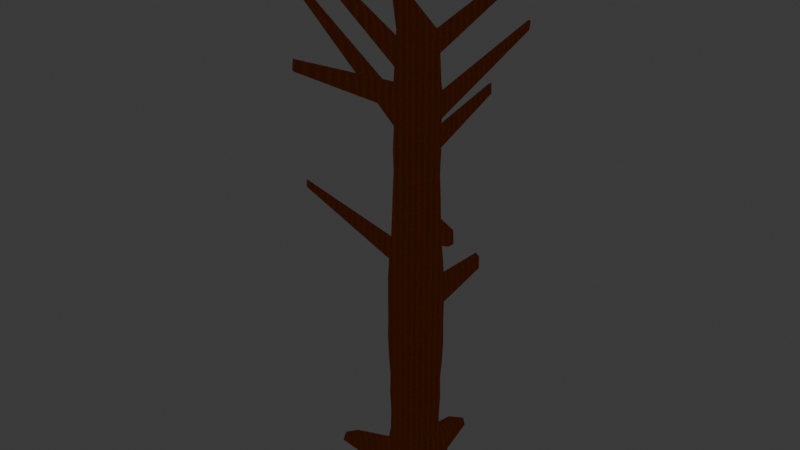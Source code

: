 # Source: Tree.blend  (saved by Blender 4.0.36; exported with 4.5.12 LTS)
import bpy
from mathutils import Matrix  # noqa: F401  (used for matrix-valued properties, if any)

bpy.ops.wm.read_factory_settings(use_empty=True)
scene = bpy.context.scene
scene.name = 'Scene'

# ---- collections
col_collection = bpy.data.collections.new('Collection'); scene.collection.children.link(col_collection)

# ---- materials (node trees are filled in below, after node groups)
mat_material_001 = bpy.data.materials.new('Material.001')
mat_material_001.use_transparent_shadow = False

# ---- material node trees
mat_material_001.use_nodes = True; mat_material_001.node_tree.nodes.clear()
_N = mat_material_001.node_tree.nodes; _L = mat_material_001.node_tree.links
n0 = _N.new('ShaderNodeOutputMaterial'); n0.name = 'Material Output'; n0.location = (259, 270)
n1 = _N.new('ShaderNodeTexWave'); n1.name = 'Wave Texture'; n1.location = (-272, 201)
n1.wave_type = 'RINGS'
n1.rings_direction = 'Z'
n1.inputs[1].default_value = 14.7
n1.inputs[2].default_value = 4.0
n1.inputs[3].default_value = 15.0
n1.inputs[4].default_value = 64.8
n1.inputs[5].default_value = 0.0
n1.inputs[6].default_value = -3.9
n2 = _N.new('ShaderNodeValToRGB'); n2.name = 'Color Ramp'; n2.location = (-12, 189)
while len(n2.color_ramp.elements) > 1: n2.color_ramp.elements.remove(n2.color_ramp.elements[-1])
n2.color_ramp.elements[0].position = 0.0; n2.color_ramp.elements[0].color = (0.03608, 0.009157, 0.002876, 1.0)
_e = n2.color_ramp.elements.new(0.8818); _e.color = (0.01791, 0.0009541, 0.0, 1.0)
_e = n2.color_ramp.elements.new(1.0); _e.color = (0.02925, 0.01361, 0.001889, 1.0)
_L.new(n2.outputs[0], n0.inputs[0])
_L.new(n1.outputs[0], n2.inputs[0])
n0.is_active_output = True

# ---- world
world_world = bpy.data.worlds.new('World'); scene.world = world_world
world_world.use_nodes = True; world_world.node_tree.nodes.clear()
_N = world_world.node_tree.nodes; _L = world_world.node_tree.links
n0 = _N.new('ShaderNodeOutputWorld'); n0.name = 'World Output'; n0.location = (300, 300)
n1 = _N.new('ShaderNodeBackground'); n1.name = 'Background'; n1.location = (10, 300)
n1.inputs[0].default_value = (0.05088, 0.05088, 0.05088, 1.0)
_L.new(n1.outputs[0], n0.inputs[0])
n0.is_active_output = True
world_world.color = (0.05088, 0.05088, 0.05088)
world_world.use_sun_shadow = False
world_world.sun_shadow_jitter_overblur = 0.0

# ---- meshes
me_cylinder = bpy.data.meshes.new('Cylinder')
me_cylinder.from_pydata([(0.0, 1.865, -5.0), (0.0, 0.4, 5.0), (1.654, 0.5523, -5.0), (0.3464, 0.2, 5.0), (0.6443, -0.372, -5.0), (0.3464, -0.2, 5.0), (0.0, -1.542, -5.0), (0.0, -0.4, 5.0), (-1.808, -0.372, -5.0), (-0.3464, -0.2, 5.0), (-0.4727, 0.2587, -5.0), (-0.3464, 0.2, 5.0), (0.0, 0.6156, -4.524), (0.0, 0.534, -4.048), (0.0, 0.5237, -3.571), (0.0, 0.547, -3.095), (0.0, 0.5361, -2.619), (0.0, 0.5702, -2.143), (0.0, 0.5873, -1.667), (0.0, 0.5788, -1.19), (0.0, 0.5827, -0.7143), (0.0, 0.5805, -0.2381), (0.0, 0.5525, 0.2381), (0.0, 0.5106, 0.7143), (0.0, 0.4928, 1.19), (0.0, 0.4777, 1.667), (0.0, 0.4572, 2.143), (0.0, 0.4707, 2.619), (0.0, 0.4509, 3.095), (0.0, 0.5068, 3.571), (0.0, 0.4501, 4.048), (0.0, 0.4276, 4.524), (0.3703, 0.2138, 4.524), (0.3898, 0.2251, 4.048), (0.4389, 0.2534, 3.571), (0.3905, 0.2255, 3.095), (0.4077, 0.2354, 2.619), (0.3959, 0.2286, 2.143), (0.4137, 0.2389, 1.667), (0.4267, 0.2464, 1.19), (0.4422, 0.2553, 0.7143), (0.4785, 0.2763, 0.2381), (0.5027, 0.2903, -0.2381), (0.5047, 0.2914, -0.7143), (0.5013, 0.2894, -1.19), (0.5086, 0.2937, -1.667), (0.4938, 0.2851, -2.143), (0.4643, 0.268, -2.619), (0.4737, 0.2735, -3.095), (0.4535, 0.2618, -3.571), (0.4625, 0.267, -4.048), (0.8575, 0.2492, -4.572), (0.3703, -0.2138, 4.524), (0.3898, -0.2251, 4.048), (0.4389, -0.2534, 3.571), (0.3905, -0.2255, 3.095), (0.4077, -0.2354, 2.619), (0.3959, -0.2286, 2.143), (0.4137, -0.2389, 1.667), (0.4267, -0.2464, 1.19), (0.4422, -0.2553, 0.7143), (0.4785, -0.2763, 0.2381), (0.5027, -0.2903, -0.2381), (0.5047, -0.2914, -0.7143), (0.5013, -0.2894, -1.19), (0.5086, -0.2937, -1.667), (0.4938, -0.2851, -2.143), (0.4643, -0.268, -2.619), (0.4737, -0.2735, -3.095), (0.4535, -0.2618, -3.571), (0.4625, -0.267, -4.048), (0.5331, -0.3078, -4.524), (0.0, -0.4276, 4.524), (0.0, -0.4501, 4.048), (0.0, -0.5068, 3.571), (0.0, -0.4509, 3.095), (0.0, -0.4707, 2.619), (0.0, -0.4572, 2.143), (0.0, -0.4777, 1.667), (0.0, -0.4928, 1.19), (0.0, -0.5106, 0.7143), (0.0, -0.5525, 0.2381), (0.0, -0.5805, -0.2381), (0.0, -0.5827, -0.7143), (0.0, -0.5788, -1.19), (0.0, -0.5873, -1.667), (0.0, -0.5702, -2.143), (0.0, -0.5361, -2.619), (0.0, -0.547, -3.095), (0.0, -0.5237, -3.571), (0.0, -0.534, -4.048), (0.0, -0.6156, -4.524), (-0.3703, -0.2138, 4.524), (-0.3898, -0.2251, 4.048), (-0.4389, -0.2534, 3.571), (-0.3905, -0.2255, 3.095), (-0.4077, -0.2354, 2.619), (-0.3959, -0.2286, 2.143), (-0.4137, -0.2389, 1.667), (-0.4267, -0.2464, 1.19), (-0.4422, -0.2553, 0.7143), (-0.4785, -0.2763, 0.2381), (-0.5027, -0.2903, -0.2381), (-0.5047, -0.2914, -0.7143), (-0.5013, -0.2894, -1.19), (-0.5086, -0.2937, -1.667), (-0.4938, -0.2851, -2.143), (-0.4643, -0.268, -2.619), (-0.4737, -0.2735, -3.095), (-0.4535, -0.2618, -3.571), (-0.4625, -0.267, -4.048), (-0.5331, -0.3078, -4.524), (-0.3703, 0.2138, 4.524), (-0.3898, 0.2251, 4.048), (-0.4389, 0.2534, 3.571), (-0.3905, 0.2255, 3.095), (-0.4077, 0.2354, 2.619), (-0.3959, 0.2286, 2.143), (-0.4137, 0.2389, 1.667), (-0.4267, 0.2464, 1.19), (-0.4422, 0.2553, 0.7143), (-0.4785, 0.2763, 0.2381), (-0.5027, 0.2903, -0.2381), (-0.5047, 0.2914, -0.7143), (-0.5013, 0.2894, -1.19), (-0.5086, 0.2937, -1.667), (-0.4938, 0.2851, -2.143), (-0.4643, 0.268, -2.619), (-0.4737, 0.2735, -3.095), (-0.4535, 0.2618, -3.571), (-0.4625, 0.267, -4.048), (-0.5331, 0.3078, -4.524), (1.274, 0.4486, -4.714), (0.5887, -0.3399, -4.762), (0.0, -1.478, -4.762), (-1.752, -0.3399, -4.762), (-0.4172, 0.2266, -4.762), (0.0, 1.801, -4.762), (-0.3221, 1.679, -5.0), (-0.1732, 0.3, 5.0), (-0.2666, 0.4617, -4.524), (-0.2312, 0.4005, -4.048), (-0.2268, 0.3928, -3.571), (-0.2369, 0.4103, -3.095), (-0.2321, 0.4021, -2.619), (-0.2469, 0.4277, -2.143), (-0.2543, 0.4405, -1.667), (-0.2506, 0.4341, -1.19), (-0.2523, 0.4371, -0.7143), (-0.2514, 0.4354, -0.2381), (-0.2393, 0.4144, 0.2381), (-0.2211, 0.3829, 0.7143), (-0.2134, 0.3696, 1.19), (-0.2069, 0.3583, 1.667), (-0.198, 0.3429, 2.143), (-0.2038, 0.3531, 2.619), (-0.1953, 0.3382, 3.095), (-0.2195, 0.3801, 3.571), (-0.1949, 0.3376, 4.048), (-0.1852, 0.3207, 4.524), (-0.2943, 1.631, -4.762), (0.3043, 0.5683, -5.0), (0.1636, 0.3055, 5.0), (0.2518, 0.4702, -4.524), (0.2184, 0.4079, -4.048), (0.2142, 0.4, -3.571), (0.2237, 0.4178, -3.095), (0.2193, 0.4095, -2.619), (0.2332, 0.4356, -2.143), (0.2402, 0.4486, -1.667), (0.2367, 0.4421, -1.19), (0.2384, 0.4451, -0.7143), (0.2374, 0.4434, -0.2381), (0.226, 0.4221, 0.2381), (0.2088, 0.39, 0.7143), (0.2016, 0.3764, 1.19), (0.1954, 0.3649, 1.667), (0.187, 0.3492, 2.143), (0.1925, 0.3596, 2.619), (0.1844, 0.3444, 3.095), (0.2073, 0.3871, 3.571), (0.1841, 0.3438, 4.048), (0.1749, 0.3266, 4.524), (0.278, 0.5192, -4.762), (1.654, 0.1803, -5.0), (0.3464, 0.0, 5.0), (0.8575, 0.06509, -4.572), (0.4625, 0.0, -4.048), (0.4535, 0.0, -3.571), (0.4737, 0.0, -3.095), (0.4643, 0.0, -2.619), (0.4938, 0.0, -2.143), (0.5086, 0.0, -1.667), (0.5013, 0.0, -1.19), (0.5047, 0.0, -0.7143), (0.5027, 0.0, -0.2381), (0.4785, 0.0, 0.2381), (0.4422, 0.0, 0.7143), (0.4267, 0.0, 1.19), (0.4137, 0.0, 1.667), (0.3959, 0.0, 2.143), (0.4077, 0.0, 2.619), (0.3905, 0.0, 3.095), (0.4389, 0.0, 3.571), (0.3898, 0.0, 4.048), (0.3703, 0.0, 4.524), (1.274, 0.2454, -4.714), (0.3221, -1.356, -5.0), (0.1732, -0.3, 5.0), (0.2666, -0.4617, -4.524), (0.2312, -0.4005, -4.048), (0.2268, -0.3928, -3.571), (0.2369, -0.4103, -3.095), (0.2321, -0.4021, -2.619), (0.2469, -0.4277, -2.143), (0.2543, -0.4405, -1.667), (0.2506, -0.4341, -1.19), (0.2523, -0.4371, -0.7143), (0.2514, -0.4354, -0.2381), (0.2393, -0.4144, 0.2381), (0.2211, -0.3829, 0.7143), (0.2134, -0.3696, 1.19), (0.2069, -0.3583, 1.667), (0.198, -0.3429, 2.143), (0.2038, -0.3531, 2.619), (0.1953, -0.3382, 3.095), (0.2195, -0.3801, 3.571), (0.1949, -0.3376, 4.048), (0.1852, -0.3207, 4.524), (0.2943, -1.308, -4.762), (-0.3221, -0.558, -5.0), (-0.1732, -0.3, 5.0), (-0.2666, -0.4617, -4.524), (-0.2312, -0.4005, -4.048), (-0.2268, -0.3928, -3.571), (-0.2369, -0.4103, -3.095), (-0.2321, -0.4021, -2.619), (-0.2469, -0.4277, -2.143), (-0.2543, -0.4405, -1.667), (-0.2506, -0.4341, -1.19), (-0.2523, -0.4371, -0.7143), (-0.2514, -0.4354, -0.2381), (-0.2393, -0.4144, 0.2381), (-0.2211, -0.3829, 0.7143), (-0.2134, -0.3696, 1.19), (-0.2069, -0.3583, 1.667), (-0.198, -0.3429, 2.143), (-0.2038, -0.3531, 2.619), (-0.1953, -0.3382, 3.095), (-0.2195, -0.3801, 3.571), (-0.1949, -0.3376, 4.048), (-0.1852, -0.3207, 4.524), (-0.2943, -0.5098, -4.762), (-1.636, -0.1133, -5.0), (-0.3464, 0.0, 5.0), (-0.5331, 0.0, -4.524), (-0.4625, 0.0, -4.048), (-0.4535, 0.0, -3.571), (-0.4737, 0.0, -3.095), (-0.4643, 0.0, -2.619), (-0.4938, 0.0, -2.143), (-0.5086, 0.0, -1.667), (-0.5013, 0.0, -1.19), (-0.5047, 0.0, -0.7143), (-0.5027, 0.0, -0.2381), (-0.4785, 0.0, 0.2381), (-0.4422, 0.0, 0.7143), (-0.4267, 0.0, 1.19), (-0.4137, 0.0, 1.667), (-0.3959, 0.0, 2.143), (-0.4077, 0.0, 2.619), (-0.3905, 0.0, 3.095), (-0.4389, 0.0, 3.571), (-0.3898, 0.0, 4.048), (-0.3703, 0.0, 4.524), (-1.581, -0.1133, -4.762), (-0.8668, -2.333, 4.849), (-0.8668, -2.357, 4.65), (-0.9583, -2.304, 4.65), (-0.9481, -2.286, 4.849), (-2.417, 0.3146, 5.646), (-2.428, 0.3206, 5.391), (-2.428, 0.2, 5.391), (-2.417, 0.2, 5.646), (-3.525, 0.2994, 5.358), (-3.508, 0.3094, 5.188), (-3.508, 0.3895, 5.188), (-3.525, 0.3895, 5.358), (2.138, 0.03625, 6.555), (2.149, 0.03003, 6.341), (2.149, 0.1264, 6.341), (2.138, 0.1264, 6.555), (0.6755, 2.61, 4.55), (0.6755, 2.631, 4.728), (0.7444, 2.571, 4.55), (0.7529, 2.587, 4.728), (2.443, -1.188, 4.864), (2.449, -1.191, 4.675), (2.449, -1.098, 4.675), (2.443, -1.098, 4.864), (-1.84, -1.17, 1.884), (-1.851, -1.176, 1.734), (-1.776, -1.22, 1.734), (-1.77, -1.21, 1.884), (0.8459, 1.001, 0.1703), (0.847, 1.002, -0.1042), (0.6935, 1.09, -0.1042), (0.693, 1.089, 0.1703), (-0.2837, 0.1089, 5.587), (-0.3576, 0.1515, 5.587), (-0.2012, -0.02908, 5.587), (-0.2012, 0.06121, 5.587), (-0.2794, -0.1645, 5.587), (-0.2012, -0.1194, 5.587), (-0.4358, -0.1645, 5.587), (-0.3576, -0.2097, 5.587), (-0.514, -0.02908, 5.587), (-0.514, -0.1194, 5.587), (-0.4358, 0.1064, 5.587), (-0.514, 0.06121, 5.587), (-0.1243, 0.7361, 2.041), (-0.1243, 0.7238, 2.326), (-0.2483, 0.6645, 2.041), (-0.243, 0.6552, 2.326), (0.7786, 0.1884, 1.074), (0.7884, 0.194, 0.7725), (0.7884, 0.03245, 0.7725), (0.7786, 0.03245, 1.074)], [], [(182, 162, 3, 32), (205, 185, 291, 290), (228, 208, 7, 72), (251, 231, 9, 92), (11, 254, 316, 319), (274, 254, 11, 112), (159, 139, 1, 31), (0, 161, 2, 184, 4, 207, 6, 230, 8, 253, 10, 138), (160, 140, 12, 137), (140, 141, 13, 12), (141, 142, 14, 13), (142, 143, 15, 14), (143, 144, 16, 15), (144, 145, 17, 16), (145, 146, 18, 17), (146, 147, 19, 18), (147, 148, 20, 19), (148, 149, 21, 20), (149, 150, 22, 21), (150, 151, 23, 22), (151, 152, 24, 23), (152, 153, 25, 24), (25, 153, 322, 320), (154, 155, 27, 26), (155, 156, 28, 27), (156, 157, 29, 28), (157, 158, 30, 29), (158, 159, 31, 30), (275, 255, 131, 136), (255, 256, 130, 131), (256, 257, 129, 130), (257, 258, 128, 129), (258, 259, 127, 128), (259, 260, 126, 127), (260, 261, 125, 126), (261, 262, 124, 125), (262, 263, 123, 124), (263, 264, 122, 123), (264, 265, 121, 122), (265, 266, 120, 121), (266, 267, 119, 120), (267, 268, 118, 119), (268, 269, 117, 118), (269, 270, 116, 117), (270, 271, 115, 116), (271, 272, 114, 115), (272, 273, 113, 114), (273, 274, 283, 282), (252, 232, 111, 135), (232, 233, 110, 111), (233, 234, 109, 110), (234, 235, 108, 109), (235, 236, 107, 108), (236, 237, 106, 107), (237, 238, 105, 106), (238, 239, 104, 105), (239, 240, 103, 104), (240, 241, 102, 103), (241, 242, 101, 102), (100, 101, 301, 300), (243, 244, 99, 100), (244, 245, 98, 99), (245, 246, 97, 98), (246, 247, 96, 97), (247, 248, 95, 96), (248, 249, 94, 95), (249, 250, 93, 94), (250, 251, 92, 93), (229, 209, 91, 134), (209, 210, 90, 91), (210, 211, 89, 90), (211, 212, 88, 89), (212, 213, 87, 88), (213, 214, 86, 87), (214, 215, 85, 86), (215, 216, 84, 85), (216, 217, 83, 84), (217, 218, 82, 83), (218, 219, 81, 82), (219, 220, 80, 81), (220, 221, 79, 80), (221, 222, 78, 79), (222, 223, 77, 78), (223, 224, 76, 77), (224, 225, 75, 76), (225, 226, 74, 75), (226, 227, 73, 74), (227, 228, 72, 73), (206, 186, 71, 133), (186, 187, 70, 71), (187, 188, 69, 70), (188, 189, 68, 69), (189, 190, 67, 68), (190, 191, 66, 67), (191, 192, 65, 66), (192, 193, 64, 65), (193, 194, 63, 64), (194, 195, 62, 63), (195, 196, 61, 62), (196, 197, 60, 61), (197, 198, 59, 60), (198, 199, 58, 59), (199, 200, 57, 58), (200, 201, 56, 57), (56, 201, 298, 297), (202, 203, 54, 55), (203, 204, 53, 54), (204, 205, 52, 53), (183, 163, 51, 132), (163, 164, 50, 51), (164, 165, 49, 50), (165, 166, 48, 49), (166, 167, 47, 48), (167, 168, 46, 47), (168, 169, 45, 46), (169, 170, 44, 45), (170, 171, 43, 44), (171, 172, 307, 306), (172, 173, 41, 42), (173, 174, 40, 41), (174, 175, 39, 40), (175, 176, 38, 39), (176, 177, 37, 38), (177, 178, 36, 37), (178, 179, 35, 36), (179, 180, 34, 35), (180, 181, 33, 34), (181, 182, 32, 33), (161, 183, 132, 2), (184, 206, 133, 4), (207, 229, 134, 6), (230, 252, 135, 8), (253, 275, 136, 10), (138, 160, 137, 0), (10, 136, 160, 138), (113, 112, 159, 158), (114, 113, 158, 157), (115, 114, 157, 156), (116, 115, 156, 155), (117, 116, 155, 154), (118, 117, 154, 153), (119, 118, 153, 152), (120, 119, 152, 151), (121, 120, 151, 150), (122, 121, 150, 149), (123, 122, 149, 148), (124, 123, 148, 147), (125, 124, 147, 146), (126, 125, 146, 145), (127, 126, 145, 144), (128, 127, 144, 143), (129, 128, 143, 142), (130, 129, 142, 141), (131, 130, 141, 140), (136, 131, 140, 160), (112, 11, 139, 159), (0, 137, 183, 161), (30, 31, 182, 181), (29, 30, 181, 180), (29, 180, 295, 293), (27, 28, 179, 178), (26, 27, 178, 177), (25, 26, 177, 176), (24, 25, 176, 175), (23, 24, 175, 174), (22, 23, 174, 173), (21, 22, 173, 172), (20, 21, 172, 171), (19, 20, 171, 170), (18, 19, 170, 169), (17, 18, 169, 168), (16, 17, 168, 167), (15, 16, 167, 166), (14, 15, 166, 165), (13, 14, 165, 164), (12, 13, 164, 163), (137, 12, 163, 183), (31, 1, 162, 182), (2, 132, 206, 184), (33, 32, 205, 204), (34, 33, 204, 203), (35, 34, 203, 202), (36, 35, 202, 201), (37, 36, 201, 200), (38, 37, 200, 199), (39, 38, 199, 198), (198, 197, 326, 327), (41, 40, 197, 196), (42, 41, 196, 195), (43, 42, 195, 194), (44, 43, 194, 193), (45, 44, 193, 192), (46, 45, 192, 191), (47, 46, 191, 190), (48, 47, 190, 189), (49, 48, 189, 188), (50, 49, 188, 187), (51, 50, 187, 186), (132, 51, 186, 206), (32, 3, 185, 205), (4, 133, 229, 207), (53, 52, 228, 227), (54, 53, 227, 226), (55, 54, 226, 225), (56, 55, 225, 224), (57, 56, 224, 223), (58, 57, 223, 222), (59, 58, 222, 221), (60, 59, 221, 220), (61, 60, 220, 219), (62, 61, 219, 218), (63, 62, 218, 217), (64, 63, 217, 216), (65, 64, 216, 215), (66, 65, 215, 214), (67, 66, 214, 213), (68, 67, 213, 212), (69, 68, 212, 211), (70, 69, 211, 210), (71, 70, 210, 209), (133, 71, 209, 229), (52, 5, 208, 228), (6, 134, 252, 230), (73, 72, 251, 250), (73, 250, 279, 276), (75, 74, 249, 248), (76, 75, 248, 247), (77, 76, 247, 246), (78, 77, 246, 245), (79, 78, 245, 244), (80, 79, 244, 243), (81, 80, 243, 242), (82, 81, 242, 241), (83, 82, 241, 240), (84, 83, 240, 239), (85, 84, 239, 238), (86, 85, 238, 237), (87, 86, 237, 236), (88, 87, 236, 235), (89, 88, 235, 234), (90, 89, 234, 233), (91, 90, 233, 232), (134, 91, 232, 252), (72, 7, 231, 251), (8, 135, 275, 253), (93, 92, 274, 273), (94, 93, 273, 272), (94, 272, 287, 284), (96, 95, 271, 270), (97, 96, 270, 269), (98, 97, 269, 268), (99, 98, 268, 267), (100, 99, 267, 266), (101, 100, 266, 265), (102, 101, 265, 264), (103, 102, 264, 263), (104, 103, 263, 262), (105, 104, 262, 261), (106, 105, 261, 260), (107, 106, 260, 259), (108, 107, 259, 258), (109, 108, 258, 257), (110, 109, 257, 256), (111, 110, 256, 255), (135, 111, 255, 275), (92, 9, 254, 274), (277, 276, 279, 278), (250, 249, 278, 279), (249, 74, 277, 278), (74, 73, 276, 277), (282, 283, 280, 281), (113, 273, 282, 281), (112, 113, 281, 280), (274, 112, 280, 283), (285, 284, 287, 286), (272, 271, 286, 287), (95, 94, 284, 285), (271, 95, 285, 286), (290, 291, 288, 289), (52, 205, 290, 289), (185, 5, 288, 291), (5, 52, 289, 288), (292, 293, 295, 294), (28, 29, 293, 292), (180, 179, 294, 295), (179, 28, 292, 294), (298, 299, 296, 297), (201, 202, 299, 298), (55, 56, 297, 296), (202, 55, 296, 299), (302, 303, 300, 301), (243, 100, 300, 303), (242, 243, 303, 302), (101, 242, 302, 301), (306, 307, 304, 305), (43, 171, 306, 305), (42, 43, 305, 304), (172, 42, 304, 307), (311, 308, 309, 318, 319, 316, 317, 314, 315, 312, 313, 310), (3, 162, 308, 311), (139, 11, 319, 318), (254, 9, 317, 316), (5, 185, 310, 313), (231, 7, 315, 314), (162, 1, 309, 308), (208, 5, 313, 312), (7, 208, 312, 315), (185, 3, 311, 310), (9, 231, 314, 317), (1, 139, 318, 309), (322, 323, 321, 320), (153, 154, 323, 322), (154, 26, 321, 323), (26, 25, 320, 321), (325, 324, 327, 326), (40, 39, 324, 325), (39, 198, 327, 324), (197, 40, 325, 326)])
_uv = me_cylinder.uv_layers.new(name='UVMap')
_uv.uv.foreach_set('vector', [0.9213, 0.9762, 0.9213, 1.0, 0.8333, 1.0, 0.8333, 0.9762, 0.75, 0.9762, 0.75, 1.0, 0.75, 1.0, 0.75, 0.9762, 0.5833, 0.9762, 0.5833, 1.0, 0.5, 1.0, 0.5, 0.9762, 0.4167, 0.9762, 0.4167, 1.0, 0.3333, 1.0, 0.3333, 0.9762, 0.1667, 1.0, 0.25, 1.0, 0.25, 1.0, 0.1667, 1.0, 0.25, 0.9762, 0.25, 1.0, 0.1667, 1.0, 0.1667, 0.9762, 0.08333, 0.9762, 0.08333, 1.0, -8.941e-08, 1.0, -8.941e-08, 0.9762, 0.75, 0.49, 0.8482, 0.4333, 0.9578, 0.37, 0.9578, 0.25, 0.9578, 0.13, 0.8539, 0.07, 0.75, 0.01, 0.6461, 0.07, 0.5422, 0.13, 0.5422, 0.25, 0.5422, 0.37, 0.6461, 0.43, 0.08333, 0.5119, 0.08333, 0.5238, -8.941e-08, 0.5238, -8.941e-08, 0.5119, 0.08333, 0.5238, 0.08333, 0.5476, -8.941e-08, 0.5476, -8.941e-08, 0.5238, 0.08333, 0.5476, 0.08333, 0.5714, -8.941e-08, 0.5714, -8.941e-08, 0.5476, 0.08333, 0.5714, 0.08333, 0.5952, -8.941e-08, 0.5952, -8.941e-08, 0.5714, 0.08333, 0.5952, 0.08333, 0.619, -8.941e-08, 0.619, -8.941e-08, 0.5952, 0.08333, 0.619, 0.08333, 0.6429, -8.941e-08, 0.6429, -8.941e-08, 0.619, 0.08333, 0.6429, 0.08333, 0.6667, -8.941e-08, 0.6667, -8.941e-08, 0.6429, 0.08333, 0.6667, 0.08333, 0.6905, -8.941e-08, 0.6905, -8.941e-08, 0.6667, 0.08333, 0.6905, 0.08333, 0.7143, -8.941e-08, 0.7143, -8.941e-08, 0.6905, 0.08333, 0.7143, 0.08333, 0.7381, -8.941e-08, 0.7381, -8.941e-08, 0.7143, 0.08333, 0.7381, 0.08333, 0.7619, -8.941e-08, 0.7619, -8.941e-08, 0.7381, 0.08333, 0.7619, 0.08333, 0.7857, -8.941e-08, 0.7857, -8.941e-08, 0.7619, 0.08333, 0.7857, 0.08333, 0.8095, -8.941e-08, 0.8095, -8.941e-08, 0.7857, 0.08333, 0.8095, 0.08333, 0.8333, -8.941e-08, 0.8333, -8.941e-08, 0.8095, -8.941e-08, 0.8333, 0.08333, 0.8333, 0.08333, 0.8333, -8.941e-08, 0.8333, 0.08333, 0.8571, 0.08333, 0.881, -8.941e-08, 0.881, -8.941e-08, 0.8571, 0.08333, 0.881, 0.08333, 0.9048, -8.941e-08, 0.9048, -8.941e-08, 0.881, 0.08333, 0.9048, 0.08333, 0.9286, -8.941e-08, 0.9286, -8.941e-08, 0.9048, 0.08333, 0.9286, 0.08333, 0.9524, -8.941e-08, 0.9524, -8.941e-08, 0.9286, 0.08333, 0.9524, 0.08333, 0.9762, -8.941e-08, 0.9762, -8.941e-08, 0.9524, 0.25, 0.5119, 0.25, 0.5238, 0.1667, 0.5238, 0.1667, 0.5119, 0.25, 0.5238, 0.25, 0.5476, 0.1667, 0.5476, 0.1667, 0.5238, 0.25, 0.5476, 0.25, 0.5714, 0.1667, 0.5714, 0.1667, 0.5476, 0.25, 0.5714, 0.25, 0.5952, 0.1667, 0.5952, 0.1667, 0.5714, 0.25, 0.5952, 0.25, 0.619, 0.1667, 0.619, 0.1667, 0.5952, 0.25, 0.619, 0.25, 0.6429, 0.1667, 0.6429, 0.1667, 0.619, 0.25, 0.6429, 0.25, 0.6667, 0.1667, 0.6667, 0.1667, 0.6429, 0.25, 0.6667, 0.25, 0.6905, 0.1667, 0.6905, 0.1667, 0.6667, 0.25, 0.6905, 0.25, 0.7143, 0.1667, 0.7143, 0.1667, 0.6905, 0.25, 0.7143, 0.25, 0.7381, 0.1667, 0.7381, 0.1667, 0.7143, 0.25, 0.7381, 0.25, 0.7619, 0.1667, 0.7619, 0.1667, 0.7381, 0.25, 0.7619, 0.25, 0.7857, 0.1667, 0.7857, 0.1667, 0.7619, 0.25, 0.7857, 0.25, 0.8095, 0.1667, 0.8095, 0.1667, 0.7857, 0.25, 0.8095, 0.25, 0.8333, 0.1667, 0.8333, 0.1667, 0.8095, 0.25, 0.8333, 0.25, 0.8571, 0.1667, 0.8571, 0.1667, 0.8333, 0.25, 0.8571, 0.25, 0.881, 0.1667, 0.881, 0.1667, 0.8571, 0.25, 0.881, 0.25, 0.9048, 0.1667, 0.9048, 0.1667, 0.881, 0.25, 0.9048, 0.25, 0.9286, 0.1667, 0.9286, 0.1667, 0.9048, 0.25, 0.9286, 0.25, 0.9524, 0.1667, 0.9524, 0.1667, 0.9286, 0.25, 0.9524, 0.25, 0.9762, 0.25, 0.9762, 0.25, 0.9524, 0.4167, 0.5119, 0.4167, 0.5238, 0.3333, 0.5238, 0.3333, 0.5119, 0.4167, 0.5238, 0.4167, 0.5476, 0.3333, 0.5476, 0.3333, 0.5238, 0.4167, 0.5476, 0.4167, 0.5714, 0.3333, 0.5714, 0.3333, 0.5476, 0.4167, 0.5714, 0.4167, 0.5952, 0.3333, 0.5952, 0.3333, 0.5714, 0.4167, 0.5952, 0.4167, 0.619, 0.3333, 0.619, 0.3333, 0.5952, 0.4167, 0.619, 0.4167, 0.6429, 0.3333, 0.6429, 0.3333, 0.619, 0.4167, 0.6429, 0.4167, 0.6667, 0.3333, 0.6667, 0.3333, 0.6429, 0.4167, 0.6667, 0.4167, 0.6905, 0.3333, 0.6905, 0.3333, 0.6667, 0.4167, 0.6905, 0.4167, 0.7143, 0.3333, 0.7143, 0.3333, 0.6905, 0.4167, 0.7143, 0.4167, 0.7381, 0.3333, 0.7381, 0.3333, 0.7143, 0.4167, 0.7381, 0.4167, 0.7619, 0.3333, 0.7619, 0.3333, 0.7381, 0.3333, 0.7857, 0.3333, 0.7619, 0.3333, 0.7619, 0.3333, 0.7857, 0.4167, 0.7857, 0.4167, 0.8095, 0.3333, 0.8095, 0.3333, 0.7857, 0.4167, 0.8095, 0.4167, 0.8333, 0.3333, 0.8333, 0.3333, 0.8095, 0.4167, 0.8333, 0.4167, 0.8571, 0.3333, 0.8571, 0.3333, 0.8333, 0.4167, 0.8571, 0.4167, 0.881, 0.3333, 0.881, 0.3333, 0.8571, 0.4167, 0.881, 0.4167, 0.9048, 0.3333, 0.9048, 0.3333, 0.881, 0.4167, 0.9048, 0.4167, 0.9286, 0.3333, 0.9286, 0.3333, 0.9048, 0.4167, 0.9286, 0.4167, 0.9524, 0.3333, 0.9524, 0.3333, 0.9286, 0.4167, 0.9524, 0.4167, 0.9762, 0.3333, 0.9762, 0.3333, 0.9524, 0.5833, 0.5119, 0.5833, 0.5238, 0.5, 0.5238, 0.5, 0.5119, 0.5833, 0.5238, 0.5833, 0.5476, 0.5, 0.5476, 0.5, 0.5238, 0.5833, 0.5476, 0.5833, 0.5714, 0.5, 0.5714, 0.5, 0.5476, 0.5833, 0.5714, 0.5833, 0.5952, 0.5, 0.5952, 0.5, 0.5714, 0.5833, 0.5952, 0.5833, 0.619, 0.5, 0.619, 0.5, 0.5952, 0.5833, 0.619, 0.5833, 0.6429, 0.5, 0.6429, 0.5, 0.619, 0.5833, 0.6429, 0.5833, 0.6667, 0.5, 0.6667, 0.5, 0.6429, 0.5833, 0.6667, 0.5833, 0.6905, 0.5, 0.6905, 0.5, 0.6667, 0.5833, 0.6905, 0.5833, 0.7143, 0.5, 0.7143, 0.5, 0.6905, 0.5833, 0.7143, 0.5833, 0.7381, 0.5, 0.7381, 0.5, 0.7143, 0.5833, 0.7381, 0.5833, 0.7619, 0.5, 0.7619, 0.5, 0.7381, 0.5833, 0.7619, 0.5833, 0.7857, 0.5, 0.7857, 0.5, 0.7619, 0.5833, 0.7857, 0.5833, 0.8095, 0.5, 0.8095, 0.5, 0.7857, 0.5833, 0.8095, 0.5833, 0.8333, 0.5, 0.8333, 0.5, 0.8095, 0.5833, 0.8333, 0.5833, 0.8571, 0.5, 0.8571, 0.5, 0.8333, 0.5833, 0.8571, 0.5833, 0.881, 0.5, 0.881, 0.5, 0.8571, 0.5833, 0.881, 0.5833, 0.9048, 0.5, 0.9048, 0.5, 0.881, 0.5833, 0.9048, 0.5833, 0.9286, 0.5, 0.9286, 0.5, 0.9048, 0.5833, 0.9286, 0.5833, 0.9524, 0.5, 0.9524, 0.5, 0.9286, 0.5833, 0.9524, 0.5833, 0.9762, 0.5, 0.9762, 0.5, 0.9524, 0.75, 0.5119, 0.75, 0.5238, 0.6667, 0.5238, 0.6667, 0.5119, 0.75, 0.5238, 0.75, 0.5476, 0.6667, 0.5476, 0.6667, 0.5238, 0.75, 0.5476, 0.75, 0.5714, 0.6667, 0.5714, 0.6667, 0.5476, 0.75, 0.5714, 0.75, 0.5952, 0.6667, 0.5952, 0.6667, 0.5714, 0.75, 0.5952, 0.75, 0.619, 0.6667, 0.619, 0.6667, 0.5952, 0.75, 0.619, 0.75, 0.6429, 0.6667, 0.6429, 0.6667, 0.619, 0.75, 0.6429, 0.75, 0.6667, 0.6667, 0.6667, 0.6667, 0.6429, 0.75, 0.6667, 0.75, 0.6905, 0.6667, 0.6905, 0.6667, 0.6667, 0.75, 0.6905, 0.75, 0.7143, 0.6667, 0.7143, 0.6667, 0.6905, 0.75, 0.7143, 0.75, 0.7381, 0.6667, 0.7381, 0.6667, 0.7143, 0.75, 0.7381, 0.75, 0.7619, 0.6667, 0.7619, 0.6667, 0.7381, 0.75, 0.7619, 0.75, 0.7857, 0.6667, 0.7857, 0.6667, 0.7619, 0.75, 0.7857, 0.75, 0.8095, 0.6667, 0.8095, 0.6667, 0.7857, 0.75, 0.8095, 0.75, 0.8333, 0.6667, 0.8333, 0.6667, 0.8095, 0.75, 0.8333, 0.75, 0.8571, 0.6667, 0.8571, 0.6667, 0.8333, 0.75, 0.8571, 0.75, 0.881, 0.6667, 0.881, 0.6667, 0.8571, 0.6667, 0.881, 0.75, 0.881, 0.75, 0.881, 0.6667, 0.881, 0.75, 0.9048, 0.75, 0.9286, 0.6667, 0.9286, 0.6667, 0.9048, 0.75, 0.9286, 0.75, 0.9524, 0.6667, 0.9524, 0.6667, 0.9286, 0.75, 0.9524, 0.75, 0.9762, 0.6667, 0.9762, 0.6667, 0.9524, 0.9213, 0.5119, 0.9213, 0.5238, 0.8333, 0.5238, 0.8333, 0.5119, 0.9213, 0.5238, 0.9213, 0.5476, 0.8333, 0.5476, 0.8333, 0.5238, 0.9213, 0.5476, 0.9213, 0.5714, 0.8333, 0.5714, 0.8333, 0.5476, 0.9213, 0.5714, 0.9213, 0.5952, 0.8333, 0.5952, 0.8333, 0.5714, 0.9213, 0.5952, 0.9213, 0.619, 0.8333, 0.619, 0.8333, 0.5952, 0.9213, 0.619, 0.9213, 0.6429, 0.8333, 0.6429, 0.8333, 0.619, 0.9213, 0.6429, 0.9213, 0.6667, 0.8333, 0.6667, 0.8333, 0.6429, 0.9213, 0.6667, 0.9213, 0.6905, 0.8333, 0.6905, 0.8333, 0.6667, 0.9213, 0.6905, 0.9213, 0.7143, 0.8333, 0.7143, 0.8333, 0.6905, 0.9213, 0.7143, 0.9213, 0.7381, 0.9213, 0.7381, 0.9213, 0.7143, 0.9213, 0.7381, 0.9213, 0.7619, 0.8333, 0.7619, 0.8333, 0.7381, 0.9213, 0.7619, 0.9213, 0.7857, 0.8333, 0.7857, 0.8333, 0.7619, 0.9213, 0.7857, 0.9213, 0.8095, 0.8333, 0.8095, 0.8333, 0.7857, 0.9213, 0.8095, 0.9213, 0.8333, 0.8333, 0.8333, 0.8333, 0.8095, 0.9213, 0.8333, 0.9213, 0.8571, 0.8333, 0.8571, 0.8333, 0.8333, 0.9213, 0.8571, 0.9213, 0.881, 0.8333, 0.881, 0.8333, 0.8571, 0.9213, 0.881, 0.9213, 0.9048, 0.8333, 0.9048, 0.8333, 0.881, 0.9213, 0.9048, 0.9213, 0.9286, 0.8333, 0.9286, 0.8333, 0.9048, 0.9213, 0.9286, 0.9213, 0.9524, 0.8333, 0.9524, 0.8333, 0.9286, 0.9213, 0.9524, 0.9213, 0.9762, 0.8333, 0.9762, 0.8333, 0.9524, 0.9213, 0.5, 0.9213, 0.5119, 0.8333, 0.5119, 0.8333, 0.5, 0.75, 0.5, 0.75, 0.5119, 0.6667, 0.5119, 0.6667, 0.5, 0.5833, 0.5, 0.5833, 0.5119, 0.5, 0.5119, 0.5, 0.5, 0.4167, 0.5, 0.4167, 0.5119, 0.3333, 0.5119, 0.3333, 0.5, 0.25, 0.5, 0.25, 0.5119, 0.1667, 0.5119, 0.1667, 0.5, 0.08333, 0.5, 0.08333, 0.5119, -8.941e-08, 0.5119, -8.941e-08, 0.5, 0.1667, 0.5, 0.1667, 0.5119, 0.08333, 0.5119, 0.08333, 0.5, 0.1667, 0.9524, 0.1667, 0.9762, 0.08333, 0.9762, 0.08333, 0.9524, 0.1667, 0.9286, 0.1667, 0.9524, 0.08333, 0.9524, 0.08333, 0.9286, 0.1667, 0.9048, 0.1667, 0.9286, 0.08333, 0.9286, 0.08333, 0.9048, 0.1667, 0.881, 0.1667, 0.9048, 0.08333, 0.9048, 0.08333, 0.881, 0.1667, 0.8571, 0.1667, 0.881, 0.08333, 0.881, 0.08333, 0.8571, 0.1667, 0.8333, 0.1667, 0.8571, 0.08333, 0.8571, 0.08333, 0.8333, 0.1667, 0.8095, 0.1667, 0.8333, 0.08333, 0.8333, 0.08333, 0.8095, 0.1667, 0.7857, 0.1667, 0.8095, 0.08333, 0.8095, 0.08333, 0.7857, 0.1667, 0.7619, 0.1667, 0.7857, 0.08333, 0.7857, 0.08333, 0.7619, 0.1667, 0.7381, 0.1667, 0.7619, 0.08333, 0.7619, 0.08333, 0.7381, 0.1667, 0.7143, 0.1667, 0.7381, 0.08333, 0.7381, 0.08333, 0.7143, 0.1667, 0.6905, 0.1667, 0.7143, 0.08333, 0.7143, 0.08333, 0.6905, 0.1667, 0.6667, 0.1667, 0.6905, 0.08333, 0.6905, 0.08333, 0.6667, 0.1667, 0.6429, 0.1667, 0.6667, 0.08333, 0.6667, 0.08333, 0.6429, 0.1667, 0.619, 0.1667, 0.6429, 0.08333, 0.6429, 0.08333, 0.619, 0.1667, 0.5952, 0.1667, 0.619, 0.08333, 0.619, 0.08333, 0.5952, 0.1667, 0.5714, 0.1667, 0.5952, 0.08333, 0.5952, 0.08333, 0.5714, 0.1667, 0.5476, 0.1667, 0.5714, 0.08333, 0.5714, 0.08333, 0.5476, 0.1667, 0.5238, 0.1667, 0.5476, 0.08333, 0.5476, 0.08333, 0.5238, 0.1667, 0.5119, 0.1667, 0.5238, 0.08333, 0.5238, 0.08333, 0.5119, 0.1667, 0.9762, 0.1667, 1.0, 0.08333, 1.0, 0.08333, 0.9762, 1.0, 0.5, 1.0, 0.5119, 0.9213, 0.5119, 0.9213, 0.5, 1.0, 0.9524, 1.0, 0.9762, 0.9213, 0.9762, 0.9213, 0.9524, 1.0, 0.9286, 1.0, 0.9524, 0.9213, 0.9524, 0.9213, 0.9286, 1.0, 0.9286, 0.9213, 0.9286, 0.9213, 0.9286, 1.0, 0.9286, 1.0, 0.881, 1.0, 0.9048, 0.9213, 0.9048, 0.9213, 0.881, 1.0, 0.8571, 1.0, 0.881, 0.9213, 0.881, 0.9213, 0.8571, 1.0, 0.8333, 1.0, 0.8571, 0.9213, 0.8571, 0.9213, 0.8333, 1.0, 0.8095, 1.0, 0.8333, 0.9213, 0.8333, 0.9213, 0.8095, 1.0, 0.7857, 1.0, 0.8095, 0.9213, 0.8095, 0.9213, 0.7857, 1.0, 0.7619, 1.0, 0.7857, 0.9213, 0.7857, 0.9213, 0.7619, 1.0, 0.7381, 1.0, 0.7619, 0.9213, 0.7619, 0.9213, 0.7381, 1.0, 0.7143, 1.0, 0.7381, 0.9213, 0.7381, 0.9213, 0.7143, 1.0, 0.6905, 1.0, 0.7143, 0.9213, 0.7143, 0.9213, 0.6905, 1.0, 0.6667, 1.0, 0.6905, 0.9213, 0.6905, 0.9213, 0.6667, 1.0, 0.6429, 1.0, 0.6667, 0.9213, 0.6667, 0.9213, 0.6429, 1.0, 0.619, 1.0, 0.6429, 0.9213, 0.6429, 0.9213, 0.619, 1.0, 0.5952, 1.0, 0.619, 0.9213, 0.619, 0.9213, 0.5952, 1.0, 0.5714, 1.0, 0.5952, 0.9213, 0.5952, 0.9213, 0.5714, 1.0, 0.5476, 1.0, 0.5714, 0.9213, 0.5714, 0.9213, 0.5476, 1.0, 0.5238, 1.0, 0.5476, 0.9213, 0.5476, 0.9213, 0.5238, 1.0, 0.5119, 1.0, 0.5238, 0.9213, 0.5238, 0.9213, 0.5119, 1.0, 0.9762, 1.0, 1.0, 0.9213, 1.0, 0.9213, 0.9762, 0.8333, 0.5, 0.8333, 0.5119, 0.75, 0.5119, 0.75, 0.5, 0.8333, 0.9524, 0.8333, 0.9762, 0.75, 0.9762, 0.75, 0.9524, 0.8333, 0.9286, 0.8333, 0.9524, 0.75, 0.9524, 0.75, 0.9286, 0.8333, 0.9048, 0.8333, 0.9286, 0.75, 0.9286, 0.75, 0.9048, 0.8333, 0.881, 0.8333, 0.9048, 0.75, 0.9048, 0.75, 0.881, 0.8333, 0.8571, 0.8333, 0.881, 0.75, 0.881, 0.75, 0.8571, 0.8333, 0.8333, 0.8333, 0.8571, 0.75, 0.8571, 0.75, 0.8333, 0.8333, 0.8095, 0.8333, 0.8333, 0.75, 0.8333, 0.75, 0.8095, 0.75, 0.8095, 0.75, 0.7857, 0.75, 0.7857, 0.75, 0.8095, 0.8333, 0.7619, 0.8333, 0.7857, 0.75, 0.7857, 0.75, 0.7619, 0.8333, 0.7381, 0.8333, 0.7619, 0.75, 0.7619, 0.75, 0.7381, 0.8333, 0.7143, 0.8333, 0.7381, 0.75, 0.7381, 0.75, 0.7143, 0.8333, 0.6905, 0.8333, 0.7143, 0.75, 0.7143, 0.75, 0.6905, 0.8333, 0.6667, 0.8333, 0.6905, 0.75, 0.6905, 0.75, 0.6667, 0.8333, 0.6429, 0.8333, 0.6667, 0.75, 0.6667, 0.75, 0.6429, 0.8333, 0.619, 0.8333, 0.6429, 0.75, 0.6429, 0.75, 0.619, 0.8333, 0.5952, 0.8333, 0.619, 0.75, 0.619, 0.75, 0.5952, 0.8333, 0.5714, 0.8333, 0.5952, 0.75, 0.5952, 0.75, 0.5714, 0.8333, 0.5476, 0.8333, 0.5714, 0.75, 0.5714, 0.75, 0.5476, 0.8333, 0.5238, 0.8333, 0.5476, 0.75, 0.5476, 0.75, 0.5238, 0.8333, 0.5119, 0.8333, 0.5238, 0.75, 0.5238, 0.75, 0.5119, 0.8333, 0.9762, 0.8333, 1.0, 0.75, 1.0, 0.75, 0.9762, 0.6667, 0.5, 0.6667, 0.5119, 0.5833, 0.5119, 0.5833, 0.5, 0.6667, 0.9524, 0.6667, 0.9762, 0.5833, 0.9762, 0.5833, 0.9524, 0.6667, 0.9286, 0.6667, 0.9524, 0.5833, 0.9524, 0.5833, 0.9286, 0.6667, 0.9048, 0.6667, 0.9286, 0.5833, 0.9286, 0.5833, 0.9048, 0.6667, 0.881, 0.6667, 0.9048, 0.5833, 0.9048, 0.5833, 0.881, 0.6667, 0.8571, 0.6667, 0.881, 0.5833, 0.881, 0.5833, 0.8571, 0.6667, 0.8333, 0.6667, 0.8571, 0.5833, 0.8571, 0.5833, 0.8333, 0.6667, 0.8095, 0.6667, 0.8333, 0.5833, 0.8333, 0.5833, 0.8095, 0.6667, 0.7857, 0.6667, 0.8095, 0.5833, 0.8095, 0.5833, 0.7857, 0.6667, 0.7619, 0.6667, 0.7857, 0.5833, 0.7857, 0.5833, 0.7619, 0.6667, 0.7381, 0.6667, 0.7619, 0.5833, 0.7619, 0.5833, 0.7381, 0.6667, 0.7143, 0.6667, 0.7381, 0.5833, 0.7381, 0.5833, 0.7143, 0.6667, 0.6905, 0.6667, 0.7143, 0.5833, 0.7143, 0.5833, 0.6905, 0.6667, 0.6667, 0.6667, 0.6905, 0.5833, 0.6905, 0.5833, 0.6667, 0.6667, 0.6429, 0.6667, 0.6667, 0.5833, 0.6667, 0.5833, 0.6429, 0.6667, 0.619, 0.6667, 0.6429, 0.5833, 0.6429, 0.5833, 0.619, 0.6667, 0.5952, 0.6667, 0.619, 0.5833, 0.619, 0.5833, 0.5952, 0.6667, 0.5714, 0.6667, 0.5952, 0.5833, 0.5952, 0.5833, 0.5714, 0.6667, 0.5476, 0.6667, 0.5714, 0.5833, 0.5714, 0.5833, 0.5476, 0.6667, 0.5238, 0.6667, 0.5476, 0.5833, 0.5476, 0.5833, 0.5238, 0.6667, 0.5119, 0.6667, 0.5238, 0.5833, 0.5238, 0.5833, 0.5119, 0.6667, 0.9762, 0.6667, 1.0, 0.5833, 1.0, 0.5833, 0.9762, 0.5, 0.5, 0.5, 0.5119, 0.4167, 0.5119, 0.4167, 0.5, 0.5, 0.9524, 0.5, 0.9762, 0.4167, 0.9762, 0.4167, 0.9524, 0.5, 0.9524, 0.4167, 0.9524, 0.4167, 0.9524, 0.5, 0.9524, 0.5, 0.9048, 0.5, 0.9286, 0.4167, 0.9286, 0.4167, 0.9048, 0.5, 0.881, 0.5, 0.9048, 0.4167, 0.9048, 0.4167, 0.881, 0.5, 0.8571, 0.5, 0.881, 0.4167, 0.881, 0.4167, 0.8571, 0.5, 0.8333, 0.5, 0.8571, 0.4167, 0.8571, 0.4167, 0.8333, 0.5, 0.8095, 0.5, 0.8333, 0.4167, 0.8333, 0.4167, 0.8095, 0.5, 0.7857, 0.5, 0.8095, 0.4167, 0.8095, 0.4167, 0.7857, 0.5, 0.7619, 0.5, 0.7857, 0.4167, 0.7857, 0.4167, 0.7619, 0.5, 0.7381, 0.5, 0.7619, 0.4167, 0.7619, 0.4167, 0.7381, 0.5, 0.7143, 0.5, 0.7381, 0.4167, 0.7381, 0.4167, 0.7143, 0.5, 0.6905, 0.5, 0.7143, 0.4167, 0.7143, 0.4167, 0.6905, 0.5, 0.6667, 0.5, 0.6905, 0.4167, 0.6905, 0.4167, 0.6667, 0.5, 0.6429, 0.5, 0.6667, 0.4167, 0.6667, 0.4167, 0.6429, 0.5, 0.619, 0.5, 0.6429, 0.4167, 0.6429, 0.4167, 0.619, 0.5, 0.5952, 0.5, 0.619, 0.4167, 0.619, 0.4167, 0.5952, 0.5, 0.5714, 0.5, 0.5952, 0.4167, 0.5952, 0.4167, 0.5714, 0.5, 0.5476, 0.5, 0.5714, 0.4167, 0.5714, 0.4167, 0.5476, 0.5, 0.5238, 0.5, 0.5476, 0.4167, 0.5476, 0.4167, 0.5238, 0.5, 0.5119, 0.5, 0.5238, 0.4167, 0.5238, 0.4167, 0.5119, 0.5, 0.9762, 0.5, 1.0, 0.4167, 1.0, 0.4167, 0.9762, 0.3333, 0.5, 0.3333, 0.5119, 0.25, 0.5119, 0.25, 0.5, 0.3333, 0.9524, 0.3333, 0.9762, 0.25, 0.9762, 0.25, 0.9524, 0.3333, 0.9286, 0.3333, 0.9524, 0.25, 0.9524, 0.25, 0.9286, 0.3333, 0.9286, 0.25, 0.9286, 0.25, 0.9286, 0.3333, 0.9286, 0.3333, 0.881, 0.3333, 0.9048, 0.25, 0.9048, 0.25, 0.881, 0.3333, 0.8571, 0.3333, 0.881, 0.25, 0.881, 0.25, 0.8571, 0.3333, 0.8333, 0.3333, 0.8571, 0.25, 0.8571, 0.25, 0.8333, 0.3333, 0.8095, 0.3333, 0.8333, 0.25, 0.8333, 0.25, 0.8095, 0.3333, 0.7857, 0.3333, 0.8095, 0.25, 0.8095, 0.25, 0.7857, 0.3333, 0.7619, 0.3333, 0.7857, 0.25, 0.7857, 0.25, 0.7619, 0.3333, 0.7381, 0.3333, 0.7619, 0.25, 0.7619, 0.25, 0.7381, 0.3333, 0.7143, 0.3333, 0.7381, 0.25, 0.7381, 0.25, 0.7143, 0.3333, 0.6905, 0.3333, 0.7143, 0.25, 0.7143, 0.25, 0.6905, 0.3333, 0.6667, 0.3333, 0.6905, 0.25, 0.6905, 0.25, 0.6667, 0.3333, 0.6429, 0.3333, 0.6667, 0.25, 0.6667, 0.25, 0.6429, 0.3333, 0.619, 0.3333, 0.6429, 0.25, 0.6429, 0.25, 0.619, 0.3333, 0.5952, 0.3333, 0.619, 0.25, 0.619, 0.25, 0.5952, 0.3333, 0.5714, 0.3333, 0.5952, 0.25, 0.5952, 0.25, 0.5714, 0.3333, 0.5476, 0.3333, 0.5714, 0.25, 0.5714, 0.25, 0.5476, 0.3333, 0.5238, 0.3333, 0.5476, 0.25, 0.5476, 0.25, 0.5238, 0.3333, 0.5119, 0.3333, 0.5238, 0.25, 0.5238, 0.25, 0.5119, 0.3333, 0.9762, 0.3333, 1.0, 0.25, 1.0, 0.25, 0.9762, 0.5, 0.9286, 0.5, 0.9524, 0.4167, 0.9524, 0.4167, 0.9286, 0.4167, 0.9524, 0.4167, 0.9286, 0.4167, 0.9286, 0.4167, 0.9524, 0.4167, 0.9286, 0.5, 0.9286, 0.5, 0.9286, 0.4167, 0.9286, 0.5, 0.9286, 0.5, 0.9524, 0.5, 0.9524, 0.5, 0.9286, 0.25, 0.9524, 0.25, 0.9762, 0.1667, 0.9762, 0.1667, 0.9524, 0.1667, 0.9524, 0.25, 0.9524, 0.25, 0.9524, 0.1667, 0.9524, 0.1667, 0.9762, 0.1667, 0.9524, 0.1667, 0.9524, 0.1667, 0.9762, 0.25, 0.9762, 0.1667, 0.9762, 0.1667, 0.9762, 0.25, 0.9762, 0.3333, 0.9048, 0.3333, 0.9286, 0.25, 0.9286, 0.25, 0.9048, 0.25, 0.9286, 0.25, 0.9048, 0.25, 0.9048, 0.25, 0.9286, 0.3333, 0.9048, 0.3333, 0.9286, 0.3333, 0.9286, 0.3333, 0.9048, 0.25, 0.9048, 0.3333, 0.9048, 0.3333, 0.9048, 0.25, 0.9048, 0.75, 0.9762, 0.75, 1.0, 0.6667, 1.0, 0.6667, 0.9762, 0.6667, 0.9762, 0.75, 0.9762, 0.75, 0.9762, 0.6667, 0.9762, 0.4578, 0.25, 0.4578, 0.13, 0.4578, 0.13, 0.4578, 0.25, 0.6667, 1.0, 0.6667, 0.9762, 0.6667, 0.9762, 0.6667, 1.0, 1.0, 0.9048, 1.0, 0.9286, 0.9213, 0.9286, 0.9213, 0.9048, -8.941e-08, 0.9048, -8.941e-08, 0.9286, -8.941e-08, 0.9286, -8.941e-08, 0.9048, 0.9213, 0.9286, 0.9213, 0.9048, 0.9213, 0.9048, 0.9213, 0.9286, 0.9213, 0.9048, 1.0, 0.9048, 1.0, 0.9048, 0.9213, 0.9048, 0.75, 0.881, 0.75, 0.9048, 0.6667, 0.9048, 0.6667, 0.881, 0.75, 0.881, 0.75, 0.9048, 0.75, 0.9048, 0.75, 0.881, 0.6667, 0.9048, 0.6667, 0.881, 0.6667, 0.881, 0.6667, 0.9048, 0.75, 0.9048, 0.6667, 0.9048, 0.6667, 0.9048, 0.75, 0.9048, 0.4167, 0.7619, 0.4167, 0.7857, 0.3333, 0.7857, 0.3333, 0.7619, 0.4167, 0.7857, 0.3333, 0.7857, 0.3333, 0.7857, 0.4167, 0.7857, 0.4167, 0.7619, 0.4167, 0.7857, 0.4167, 0.7857, 0.4167, 0.7619, 0.3333, 0.7619, 0.4167, 0.7619, 0.4167, 0.7619, 0.3333, 0.7619, 0.9213, 0.7143, 0.9213, 0.7381, 0.8333, 0.7381, 0.8333, 0.7143, 0.8333, 0.7143, 0.9213, 0.7143, 0.9213, 0.7143, 0.8333, 0.7143, 0.8333, 0.7381, 0.8333, 0.7143, 0.8333, 0.7143, 0.8333, 0.7381, 0.9213, 0.7381, 0.8333, 0.7381, 0.8333, 0.7381, 0.9213, 0.7381, 0.4578, 0.37, 0.3482, 0.4333, 0.25, 0.49, 0.1461, 0.43, 0.04215, 0.37, 0.04215, 0.25, 0.04215, 0.13, 0.1461, 0.07, 0.25, 0.01, 0.3539, 0.07, 0.4578, 0.13, 0.4578, 0.25, 0.8333, 1.0, 0.9213, 1.0, 0.9213, 1.0, 0.8333, 1.0, 0.08333, 1.0, 0.1667, 1.0, 0.1667, 1.0, 0.08333, 1.0, 0.25, 1.0, 0.3333, 1.0, 0.3333, 1.0, 0.25, 1.0, 0.4578, 0.13, 0.4578, 0.25, 0.4578, 0.25, 0.4578, 0.13, 0.4167, 1.0, 0.5, 1.0, 0.5, 1.0, 0.4167, 1.0, 0.9213, 1.0, 1.0, 1.0, 1.0, 1.0, 0.9213, 1.0, 0.5833, 1.0, 0.6667, 1.0, 0.6667, 1.0, 0.5833, 1.0, 0.5, 1.0, 0.5833, 1.0, 0.5833, 1.0, 0.5, 1.0, 0.75, 1.0, 0.8333, 1.0, 0.8333, 1.0, 0.75, 1.0, 0.3333, 1.0, 0.4167, 1.0, 0.4167, 1.0, 0.3333, 1.0, -8.941e-08, 1.0, 0.08333, 1.0, 0.08333, 1.0, -8.941e-08, 1.0, 0.08333, 0.8333, 0.08333, 0.8571, -8.941e-08, 0.8571, -8.941e-08, 0.8333, 0.08333, 0.8333, 0.08333, 0.8571, 0.08333, 0.8571, 0.08333, 0.8333, 0.08333, 0.8571, -8.941e-08, 0.8571, -8.941e-08, 0.8571, 0.08333, 0.8571, 1.0, 0.8571, 1.0, 0.8333, 1.0, 0.8333, 1.0, 0.8571, 0.8333, 0.7857, 0.8333, 0.8095, 0.75, 0.8095, 0.75, 0.7857, 0.8333, 0.7857, 0.8333, 0.8095, 0.8333, 0.8095, 0.8333, 0.7857, 0.8333, 0.8095, 0.75, 0.8095, 0.75, 0.8095, 0.8333, 0.8095, 0.75, 0.7857, 0.8333, 0.7857, 0.8333, 0.7857, 0.75, 0.7857])
me_cylinder.materials.append(mat_material_001)
me_cylinder.update()

# ---- objects
ob_cylinder = bpy.data.objects.new('Cylinder', me_cylinder)

# ---- transforms, parenting, visibility, modifiers, constraints
ob_cylinder.location = (0.0, 0.0, 0.0)

# ---- collection membership
col_collection.objects.link(ob_cylinder)

# ---- scene / render settings (as saved in the file)
scene.frame_start = 1; scene.frame_end = 250; scene.frame_set(1)
scene.render.engine = 'BLENDER_EEVEE_NEXT'
scene.cycles.sampling_pattern = 'TABULATED_SOBOL'
bpy.context.view_layer.update()

# ---- added for rendering (the .blend has no active camera and no usable light): camera, sun
cam_auto = bpy.data.cameras.new('AutoCamera')
cam_auto.lens = 50.0
cam_auto.sensor_width = 36.0
cam_auto.clip_end = 1000.0
ob_auto_camera = bpy.data.objects.new('AutoCamera', cam_auto)
scene.collection.objects.link(ob_auto_camera)
ob_auto_camera.location = (12.3526, -15.3313, 11.0901)
ob_auto_camera.rotation_euler = (1.09748, -7.21219e-08, 0.694738)
scene.camera = ob_auto_camera
light_auto_sun = bpy.data.lights.new('AutoSun', 'SUN')
light_auto_sun.energy = 3.0
light_auto_sun.angle = 0.0523599
ob_auto_sun = bpy.data.objects.new('AutoSun', light_auto_sun)
scene.collection.objects.link(ob_auto_sun)
ob_auto_sun.rotation_euler = (0.872665, 0.174533, 0.523599)
bpy.context.view_layer.update()
